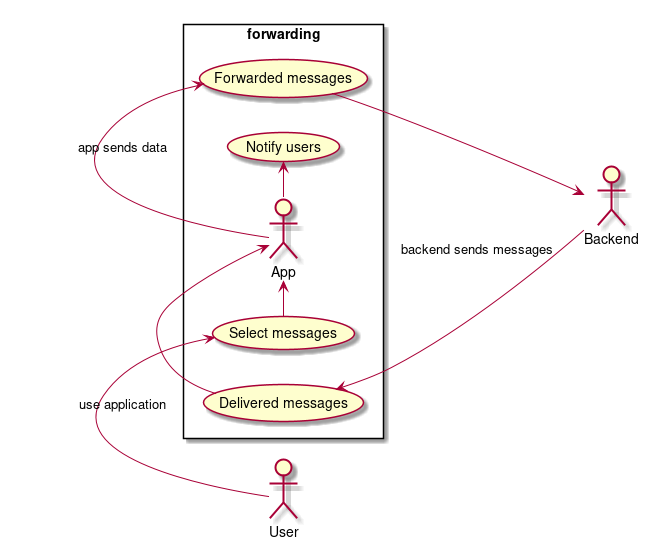

The diagram above was rendered by PlantUML. Its source (embedded in the PNG):
@startuml
actor User
actor Backend
left to right direction
skinparam packageStyle rectangle
rectangle forwarding{
	actor App
	User -> (Select messages) : use application
	(Select messages) -> App
	App -> (Forwarded messages) : app sends data 
	(Forwarded messages) --> Backend	
	Backend --> (Delivered messages) : backend sends messages
	(Delivered messages) -> App
	App -> (Notify users)
}
@enduml